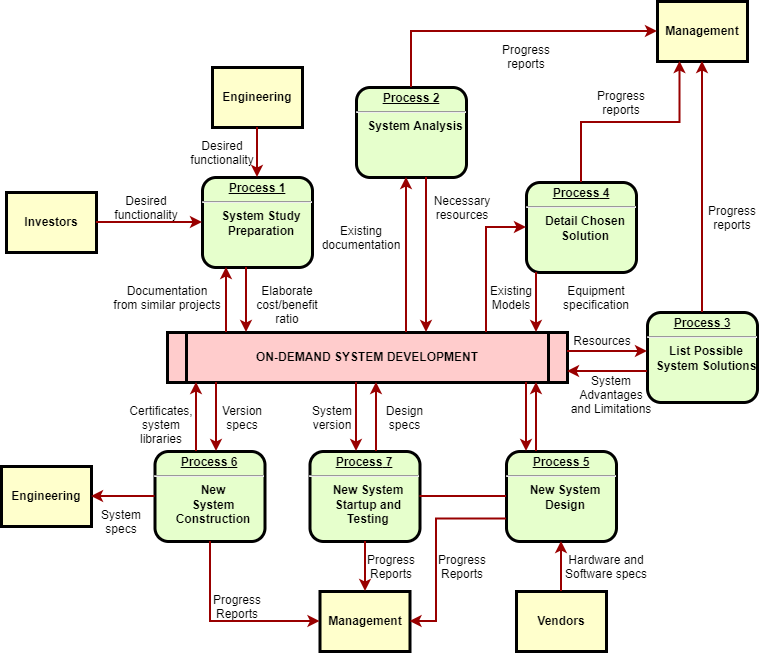

The diagram above was exported from draw.io. Its source (the exported page's mxGraphModel, read from the mxfile embedded in the PNG):
<mxGraphModel dx="1091" dy="679" grid="1" gridSize="10" guides="1" tooltips="1" connect="1" arrows="1" fold="1" page="1" pageScale="1" pageWidth="850" pageHeight="1100" math="0" shadow="0">
  <root>
    <mxCell id="0" />
    <mxCell id="1" parent="0" />
    <mxCell id="tLZSS5DspS-7UFs543o_-1" parent="1" style="verticalAlign=middle;align=center;overflow=fill;fontSize=12;fontFamily=Helvetica;html=1;rounded=1;fontStyle=1;strokeWidth=3;fillColor=#E6FFCC" value="&lt;p style=&quot;margin: 0px; margin-top: 4px; text-align: center; text-decoration: underline;&quot;&gt;&lt;strong&gt;Process 1&lt;br /&gt;&lt;/strong&gt;&lt;/p&gt;&lt;hr /&gt;&lt;p style=&quot;margin: 0px; margin-left: 8px;&quot;&gt;System Study&lt;/p&gt;&lt;p style=&quot;margin: 0px; margin-left: 8px;&quot;&gt;Preparation&lt;/p&gt;" vertex="1">
      <mxGeometry height="90" width="110" x="256" y="256" as="geometry" />
    </mxCell>
    <mxCell id="tLZSS5DspS-7UFs543o_-2" parent="1" style="whiteSpace=wrap;align=center;verticalAlign=middle;fontStyle=1;strokeWidth=3;fillColor=#FFFFCC" value="Engineering" vertex="1">
      <mxGeometry height="60" width="90" x="266" y="146" as="geometry" />
    </mxCell>
    <mxCell id="tLZSS5DspS-7UFs543o_-3" parent="1" style="whiteSpace=wrap;align=center;verticalAlign=middle;fontStyle=1;strokeWidth=3;fillColor=#FFFFCC" value="Investors" vertex="1">
      <mxGeometry height="60" width="90" x="60" y="271" as="geometry" />
    </mxCell>
    <mxCell id="tLZSS5DspS-7UFs543o_-4" parent="1" style="shape=process;whiteSpace=wrap;align=center;verticalAlign=middle;size=0.0475;fontStyle=1;strokeWidth=3;fillColor=#FFCCCC" value="ON-DEMAND SYSTEM DEVELOPMENT" vertex="1">
      <mxGeometry height="50" width="400" x="220.99999999999991" y="411" as="geometry" />
    </mxCell>
    <mxCell id="tLZSS5DspS-7UFs543o_-5" parent="1" style="verticalAlign=middle;align=center;overflow=fill;fontSize=12;fontFamily=Helvetica;html=1;rounded=1;fontStyle=1;strokeWidth=3;fillColor=#E6FFCC" value="&lt;p style=&quot;margin: 0px; margin-top: 4px; text-align: center; text-decoration: underline;&quot;&gt;&lt;strong&gt;Process 2&lt;br /&gt;&lt;/strong&gt;&lt;/p&gt;&lt;hr /&gt;&lt;p style=&quot;margin: 0px; margin-left: 8px;&quot;&gt;System Analysis&lt;/p&gt;" vertex="1">
      <mxGeometry height="90" width="110" x="410" y="166" as="geometry" />
    </mxCell>
    <mxCell id="tLZSS5DspS-7UFs543o_-6" parent="1" style="verticalAlign=middle;align=center;overflow=fill;fontSize=12;fontFamily=Helvetica;html=1;rounded=1;fontStyle=1;strokeWidth=3;fillColor=#E6FFCC" value="&lt;p style=&quot;margin: 0px; margin-top: 4px; text-align: center; text-decoration: underline;&quot;&gt;&lt;strong&gt;&lt;strong&gt;Process&lt;/strong&gt; 3&lt;br /&gt;&lt;/strong&gt;&lt;/p&gt;&lt;hr /&gt;&lt;p style=&quot;margin: 0px; margin-left: 8px;&quot;&gt;List Possible&lt;/p&gt;&lt;p style=&quot;margin: 0px; margin-left: 8px;&quot;&gt;System Solutions&lt;/p&gt;" vertex="1">
      <mxGeometry height="90" width="110" x="701" y="391" as="geometry" />
    </mxCell>
    <mxCell id="tLZSS5DspS-7UFs543o_-7" parent="1" style="verticalAlign=middle;align=center;overflow=fill;fontSize=12;fontFamily=Helvetica;html=1;rounded=1;fontStyle=1;strokeWidth=3;fillColor=#E6FFCC" value="&lt;p style=&quot;margin: 0px; margin-top: 4px; text-align: center; text-decoration: underline;&quot;&gt;&lt;strong&gt;&lt;strong&gt;Process&lt;/strong&gt; 4&lt;br /&gt;&lt;/strong&gt;&lt;/p&gt;&lt;hr /&gt;&lt;p style=&quot;margin: 0px; margin-left: 8px;&quot;&gt;Detail Chosen&lt;/p&gt;&lt;p style=&quot;margin: 0px; margin-left: 8px;&quot;&gt;Solution&lt;/p&gt;" vertex="1">
      <mxGeometry height="90" width="110" x="580" y="261" as="geometry" />
    </mxCell>
    <mxCell id="tLZSS5DspS-7UFs543o_-8" parent="1" style="verticalAlign=middle;align=center;overflow=fill;fontSize=12;fontFamily=Helvetica;html=1;rounded=1;fontStyle=1;strokeWidth=3;fillColor=#E6FFCC" value="&lt;p style=&quot;margin: 0px; margin-top: 4px; text-align: center; text-decoration: underline;&quot;&gt;&lt;strong&gt;&lt;strong&gt;Process&lt;/strong&gt; 5&lt;br /&gt;&lt;/strong&gt;&lt;/p&gt;&lt;hr /&gt;&lt;p style=&quot;margin: 0px; margin-left: 8px;&quot;&gt;New System&lt;/p&gt;&lt;p style=&quot;margin: 0px; margin-left: 8px;&quot;&gt;Design&lt;/p&gt;" vertex="1">
      <mxGeometry height="90" width="110" x="560" y="530" as="geometry" />
    </mxCell>
    <mxCell id="tLZSS5DspS-7UFs543o_-9" parent="1" style="verticalAlign=middle;align=center;overflow=fill;fontSize=12;fontFamily=Helvetica;html=1;rounded=1;fontStyle=1;strokeWidth=3;fillColor=#E6FFCC" value="&lt;p style=&quot;margin: 0px; margin-top: 4px; text-align: center; text-decoration: underline;&quot;&gt;&lt;strong&gt;&lt;strong&gt;Process&lt;/strong&gt; 6&lt;br /&gt;&lt;/strong&gt;&lt;/p&gt;&lt;hr /&gt;&lt;p style=&quot;margin: 0px; margin-left: 8px;&quot;&gt;New&lt;/p&gt;&lt;p style=&quot;margin: 0px; margin-left: 8px;&quot;&gt;System&lt;/p&gt;&lt;p style=&quot;margin: 0px; margin-left: 8px;&quot;&gt;Construction&lt;/p&gt;" vertex="1">
      <mxGeometry height="90" width="110" x="208.49999999999991" y="530" as="geometry" />
    </mxCell>
    <mxCell id="tLZSS5DspS-7UFs543o_-10" parent="1" style="whiteSpace=wrap;align=center;verticalAlign=middle;fontStyle=1;strokeWidth=3;fillColor=#FFFFCC" value="Management" vertex="1">
      <mxGeometry height="60" width="90" x="711" y="80.00000000000003" as="geometry" />
    </mxCell>
    <mxCell id="tLZSS5DspS-7UFs543o_-11" parent="1" style="whiteSpace=wrap;align=center;verticalAlign=middle;fontStyle=1;strokeWidth=3;fillColor=#FFFFCC" value="Management" vertex="1">
      <mxGeometry height="60" width="90" x="373.50000000000006" y="670" as="geometry" />
    </mxCell>
    <mxCell id="tLZSS5DspS-7UFs543o_-12" parent="1" style="whiteSpace=wrap;align=center;verticalAlign=middle;fontStyle=1;strokeWidth=3;fillColor=#FFFFCC" value="Engineering" vertex="1">
      <mxGeometry height="60" width="90" x="54.99999999999997" y="544.9999999999999" as="geometry" />
    </mxCell>
    <mxCell id="tLZSS5DspS-7UFs543o_-13" parent="1" style="whiteSpace=wrap;align=center;verticalAlign=middle;fontStyle=1;strokeWidth=3;fillColor=#FFFFCC" value="Vendors" vertex="1">
      <mxGeometry height="60" width="90" x="569.9999999999999" y="670" as="geometry" />
    </mxCell>
    <mxCell id="tLZSS5DspS-7UFs543o_-14" edge="1" parent="1" source="tLZSS5DspS-7UFs543o_-2" style="edgeStyle=none;noEdgeStyle=1;strokeColor=#990000;strokeWidth=2;rounded=0;" target="tLZSS5DspS-7UFs543o_-1" value="">
      <mxGeometry height="100" relative="1" width="100" as="geometry">
        <mxPoint x="40" y="270" as="sourcePoint" />
        <mxPoint x="140" y="170" as="targetPoint" />
      </mxGeometry>
    </mxCell>
    <mxCell id="tLZSS5DspS-7UFs543o_-15" edge="1" parent="1" source="tLZSS5DspS-7UFs543o_-3" style="edgeStyle=none;noEdgeStyle=1;strokeColor=#990000;strokeWidth=2;rounded=0;" target="tLZSS5DspS-7UFs543o_-1" value="">
      <mxGeometry height="100" relative="1" width="100" as="geometry">
        <mxPoint x="300" y="210" as="sourcePoint" />
        <mxPoint x="400" y="110" as="targetPoint" />
      </mxGeometry>
    </mxCell>
    <mxCell id="tLZSS5DspS-7UFs543o_-16" parent="1" style="verticalAlign=middle;align=center;overflow=fill;fontSize=12;fontFamily=Helvetica;html=1;rounded=1;fontStyle=1;strokeWidth=3;fillColor=#E6FFCC" value="&lt;p style=&quot;margin: 0px; margin-top: 4px; text-align: center; text-decoration: underline;&quot;&gt;&lt;strong&gt;&lt;strong&gt;Process&lt;/strong&gt; 7&lt;br /&gt;&lt;/strong&gt;&lt;/p&gt;&lt;hr /&gt;&lt;p style=&quot;margin: 0px; margin-left: 8px;&quot;&gt;New System&lt;/p&gt;&lt;p style=&quot;margin: 0px; margin-left: 8px;&quot;&gt;Startup and&lt;/p&gt;&lt;p style=&quot;margin: 0px; margin-left: 8px;&quot;&gt;Testing&lt;/p&gt;" vertex="1">
      <mxGeometry height="90" width="110" x="363.49999999999994" y="530" as="geometry" />
    </mxCell>
    <mxCell id="tLZSS5DspS-7UFs543o_-17" edge="1" parent="1" source="tLZSS5DspS-7UFs543o_-8" style="endArrow=none;noEdgeStyle=1;strokeColor=#990000;strokeWidth=2;rounded=0;" target="tLZSS5DspS-7UFs543o_-16" value="">
      <mxGeometry relative="1" as="geometry">
        <mxPoint x="225.00819672131135" y="501" as="sourcePoint" />
        <mxPoint x="420.32786885245895" y="670" as="targetPoint" />
      </mxGeometry>
    </mxCell>
    <mxCell id="tLZSS5DspS-7UFs543o_-18" parent="1" style="text;spacingTop=-5;align=center" value="Desired &#10;functionality" vertex="1">
      <mxGeometry height="20" width="30" x="185" y="271" as="geometry" />
    </mxCell>
    <mxCell id="tLZSS5DspS-7UFs543o_-19" parent="1" style="text;spacingTop=-5;align=center" value="Desired &#10;functionality" vertex="1">
      <mxGeometry height="20" width="30" x="261" y="216" as="geometry" />
    </mxCell>
    <mxCell id="tLZSS5DspS-7UFs543o_-20" parent="1" style="text;spacingTop=-5;align=center" value="Documentation&#10;from similar projects" vertex="1">
      <mxGeometry height="20" width="30" x="206" y="361" as="geometry" />
    </mxCell>
    <mxCell id="tLZSS5DspS-7UFs543o_-21" edge="1" parent="1" source="tLZSS5DspS-7UFs543o_-4" style="edgeStyle=elbowEdgeStyle;elbow=horizontal;strokeColor=#990000;strokeWidth=2;rounded=0;" target="tLZSS5DspS-7UFs543o_-1" value="">
      <mxGeometry height="100" relative="1" width="100" as="geometry">
        <Array as="points">
          <mxPoint x="280" y="390" />
        </Array>
        <mxPoint x="70" y="550" as="sourcePoint" />
        <mxPoint x="170" y="450" as="targetPoint" />
      </mxGeometry>
    </mxCell>
    <mxCell id="tLZSS5DspS-7UFs543o_-22" edge="1" parent="1" source="tLZSS5DspS-7UFs543o_-1" style="edgeStyle=elbowEdgeStyle;elbow=horizontal;strokeColor=#990000;strokeWidth=2;rounded=0;" target="tLZSS5DspS-7UFs543o_-4" value="">
      <mxGeometry height="100" relative="1" width="100" as="geometry">
        <Array as="points">
          <mxPoint x="300" y="380" />
        </Array>
        <mxPoint x="70" y="520" as="sourcePoint" />
        <mxPoint x="170" y="420" as="targetPoint" />
      </mxGeometry>
    </mxCell>
    <mxCell id="tLZSS5DspS-7UFs543o_-23" parent="1" style="text;spacingTop=-5;align=center" value="Elaborate&#10;cost/benefit&#10;ratio" vertex="1">
      <mxGeometry height="20" width="30" x="326" y="361" as="geometry" />
    </mxCell>
    <mxCell id="tLZSS5DspS-7UFs543o_-24" edge="1" parent="1" source="tLZSS5DspS-7UFs543o_-4" style="edgeStyle=elbowEdgeStyle;elbow=horizontal;strokeColor=#990000;strokeWidth=2;rounded=0;" target="tLZSS5DspS-7UFs543o_-5" value="">
      <mxGeometry height="100" relative="1" width="100" as="geometry">
        <Array as="points">
          <mxPoint x="460" y="330" />
        </Array>
        <mxPoint x="400" y="390" as="sourcePoint" />
        <mxPoint x="500" y="290" as="targetPoint" />
      </mxGeometry>
    </mxCell>
    <mxCell id="tLZSS5DspS-7UFs543o_-25" edge="1" parent="1" source="tLZSS5DspS-7UFs543o_-5" style="edgeStyle=elbowEdgeStyle;elbow=horizontal;strokeColor=#990000;strokeWidth=2;rounded=0;" target="tLZSS5DspS-7UFs543o_-4" value="">
      <mxGeometry height="100" relative="1" width="100" as="geometry">
        <Array as="points">
          <mxPoint x="480" y="340" />
        </Array>
        <mxPoint x="370" y="390" as="sourcePoint" />
        <mxPoint x="470" y="290" as="targetPoint" />
      </mxGeometry>
    </mxCell>
    <mxCell id="tLZSS5DspS-7UFs543o_-26" parent="1" style="text;spacingTop=-5;align=center" value="Existing&#10;documentation" vertex="1">
      <mxGeometry height="20" width="30" x="400.0000000000001" y="300.99999999999983" as="geometry" />
    </mxCell>
    <mxCell id="tLZSS5DspS-7UFs543o_-27" parent="1" style="text;spacingTop=-5;align=center" value="Necessary&#10;resources" vertex="1">
      <mxGeometry height="20" width="30" x="501.0000000000002" y="271.00000000000006" as="geometry" />
    </mxCell>
    <mxCell id="tLZSS5DspS-7UFs543o_-28" parent="1" style="text;spacingTop=-5;align=center" value="Progress&#10;reports" vertex="1">
      <mxGeometry height="20" width="30" x="565.0000000000001" y="120.00000000000003" as="geometry" />
    </mxCell>
    <mxCell id="tLZSS5DspS-7UFs543o_-29" parent="1" style="text;spacingTop=-5;align=center" value="Progress&#10;reports" vertex="1">
      <mxGeometry height="20" width="30" x="660" y="166.0000000000001" as="geometry" />
    </mxCell>
    <mxCell id="tLZSS5DspS-7UFs543o_-30" parent="1" style="text;spacingTop=-5;align=center" value="Progress&#10;reports" vertex="1">
      <mxGeometry height="20" width="30" x="771.0000000000001" y="281.0000000000001" as="geometry" />
    </mxCell>
    <mxCell id="tLZSS5DspS-7UFs543o_-31" edge="1" parent="1" source="tLZSS5DspS-7UFs543o_-5" style="edgeStyle=elbowEdgeStyle;elbow=horizontal;strokeColor=#990000;strokeWidth=2;rounded=0;" target="tLZSS5DspS-7UFs543o_-10" value="">
      <mxGeometry height="100" relative="1" width="100" as="geometry">
        <Array as="points">
          <mxPoint x="465" y="160" />
        </Array>
        <mxPoint x="280" y="200.0000000000001" as="sourcePoint" />
        <mxPoint x="380" y="100.00000000000011" as="targetPoint" />
      </mxGeometry>
    </mxCell>
    <mxCell id="tLZSS5DspS-7UFs543o_-32" edge="1" parent="1" source="tLZSS5DspS-7UFs543o_-7" style="edgeStyle=elbowEdgeStyle;elbow=vertical;entryX=0.25;entryY=1;strokeColor=#990000;strokeWidth=2;rounded=0;" target="tLZSS5DspS-7UFs543o_-10" value="">
      <mxGeometry height="100" relative="1" width="100" as="geometry">
        <mxPoint x="550" y="270" as="sourcePoint" />
        <mxPoint x="650" y="170" as="targetPoint" />
      </mxGeometry>
    </mxCell>
    <mxCell id="tLZSS5DspS-7UFs543o_-33" edge="1" parent="1" source="tLZSS5DspS-7UFs543o_-6" style="edgeStyle=elbowEdgeStyle;elbow=horizontal;strokeColor=#990000;strokeWidth=2;rounded=0;" target="tLZSS5DspS-7UFs543o_-10" value="">
      <mxGeometry height="100" relative="1" width="100" as="geometry">
        <mxPoint x="680.0000000000002" y="380" as="sourcePoint" />
        <mxPoint x="780.0000000000002" y="280" as="targetPoint" />
      </mxGeometry>
    </mxCell>
    <mxCell id="tLZSS5DspS-7UFs543o_-34" edge="1" parent="1" source="tLZSS5DspS-7UFs543o_-7" style="edgeStyle=elbowEdgeStyle;elbow=horizontal;strokeColor=#990000;strokeWidth=2;rounded=0;" target="tLZSS5DspS-7UFs543o_-4" value="">
      <mxGeometry height="100" relative="1" width="100" as="geometry">
        <Array as="points">
          <mxPoint x="590" y="380" />
        </Array>
        <mxPoint x="590" y="400" as="sourcePoint" />
        <mxPoint x="530" y="270" as="targetPoint" />
      </mxGeometry>
    </mxCell>
    <mxCell id="tLZSS5DspS-7UFs543o_-35" edge="1" parent="1" source="tLZSS5DspS-7UFs543o_-4" style="edgeStyle=segmentEdgeStyle;strokeColor=#990000;strokeWidth=2;rounded=0;" target="tLZSS5DspS-7UFs543o_-7" value="">
      <mxGeometry height="100" relative="1" width="100" as="geometry">
        <Array as="points">
          <mxPoint x="540" y="306" />
        </Array>
        <mxPoint x="360" y="380" as="sourcePoint" />
        <mxPoint x="460" y="280" as="targetPoint" />
      </mxGeometry>
    </mxCell>
    <mxCell id="tLZSS5DspS-7UFs543o_-36" parent="1" style="text;spacingTop=-5;align=center" value="Existing&#10;Models" vertex="1">
      <mxGeometry height="20" width="30" x="550.0000000000002" y="360.9999999999999" as="geometry" />
    </mxCell>
    <mxCell id="tLZSS5DspS-7UFs543o_-37" parent="1" style="text;spacingTop=-5;align=center" value="Equipment&#10;specification" vertex="1">
      <mxGeometry height="20" width="30" x="635" y="361" as="geometry" />
    </mxCell>
    <mxCell id="tLZSS5DspS-7UFs543o_-38" edge="1" parent="1" source="tLZSS5DspS-7UFs543o_-4" style="edgeStyle=elbowEdgeStyle;elbow=vertical;strokeColor=#990000;strokeWidth=2;rounded=0;" target="tLZSS5DspS-7UFs543o_-6" value="">
      <mxGeometry height="100" relative="1" width="100" as="geometry">
        <Array as="points">
          <mxPoint x="670" y="430" />
        </Array>
        <mxPoint x="520" y="520" as="sourcePoint" />
        <mxPoint x="620" y="420" as="targetPoint" />
      </mxGeometry>
    </mxCell>
    <mxCell id="tLZSS5DspS-7UFs543o_-39" edge="1" parent="1" source="tLZSS5DspS-7UFs543o_-6" style="edgeStyle=elbowEdgeStyle;elbow=vertical;strokeColor=#990000;strokeWidth=2;rounded=0;" target="tLZSS5DspS-7UFs543o_-4" value="">
      <mxGeometry height="100" relative="1" width="100" as="geometry">
        <Array as="points">
          <mxPoint x="670" y="450" />
        </Array>
        <mxPoint x="480" y="520" as="sourcePoint" />
        <mxPoint x="580" y="420" as="targetPoint" />
      </mxGeometry>
    </mxCell>
    <mxCell id="tLZSS5DspS-7UFs543o_-40" parent="1" style="text;spacingTop=-5;align=center" value="Resources" vertex="1">
      <mxGeometry height="20" width="30" x="641" y="410.99999999999994" as="geometry" />
    </mxCell>
    <mxCell id="tLZSS5DspS-7UFs543o_-41" parent="1" style="text;spacingTop=-5;align=center" value="System &#10;Advantages &#10;and Limitations" vertex="1">
      <mxGeometry height="20" width="30" x="650" y="451.0000000000001" as="geometry" />
    </mxCell>
    <mxCell id="tLZSS5DspS-7UFs543o_-42" edge="1" parent="1" source="tLZSS5DspS-7UFs543o_-8" style="edgeStyle=elbowEdgeStyle;elbow=horizontal;strokeColor=#990000;strokeWidth=2;rounded=0;" target="tLZSS5DspS-7UFs543o_-4" value="">
      <mxGeometry height="100" relative="1" width="100" as="geometry">
        <Array as="points">
          <mxPoint x="590" y="490" />
        </Array>
        <mxPoint x="440" y="600" as="sourcePoint" />
        <mxPoint x="540" y="500" as="targetPoint" />
      </mxGeometry>
    </mxCell>
    <mxCell id="tLZSS5DspS-7UFs543o_-43" edge="1" parent="1" source="tLZSS5DspS-7UFs543o_-4" style="edgeStyle=elbowEdgeStyle;elbow=horizontal;strokeColor=#990000;strokeWidth=2;rounded=0;" target="tLZSS5DspS-7UFs543o_-8" value="">
      <mxGeometry height="100" relative="1" width="100" as="geometry">
        <Array as="points">
          <mxPoint x="580" y="500" />
        </Array>
        <mxPoint x="420" y="610" as="sourcePoint" />
        <mxPoint x="520" y="510" as="targetPoint" />
      </mxGeometry>
    </mxCell>
    <mxCell id="tLZSS5DspS-7UFs543o_-44" edge="1" parent="1" source="tLZSS5DspS-7UFs543o_-13" style="edgeStyle=elbowEdgeStyle;elbow=horizontal;strokeColor=#990000;strokeWidth=2;rounded=0;" target="tLZSS5DspS-7UFs543o_-8" value="">
      <mxGeometry height="100" relative="1" width="100" as="geometry">
        <mxPoint x="450" y="720" as="sourcePoint" />
        <mxPoint x="550" y="620" as="targetPoint" />
      </mxGeometry>
    </mxCell>
    <mxCell id="tLZSS5DspS-7UFs543o_-45" parent="1" style="text;spacingTop=-5;align=center" value="Hardware and&#10;Software specs" vertex="1">
      <mxGeometry height="20" width="30" x="645" y="630" as="geometry" />
    </mxCell>
    <mxCell id="tLZSS5DspS-7UFs543o_-46" edge="1" parent="1" source="tLZSS5DspS-7UFs543o_-8" style="edgeStyle=elbowEdgeStyle;elbow=horizontal;exitX=0;exitY=0.75;strokeColor=#990000;strokeWidth=2;rounded=0;" target="tLZSS5DspS-7UFs543o_-11" value="">
      <mxGeometry height="100" relative="1" width="100" as="geometry">
        <Array as="points">
          <mxPoint x="490" y="650" />
        </Array>
        <mxPoint x="440" y="750" as="sourcePoint" />
        <mxPoint x="540" y="650" as="targetPoint" />
      </mxGeometry>
    </mxCell>
    <mxCell id="tLZSS5DspS-7UFs543o_-47" parent="1" style="text;spacingTop=-5;align=center" value="Progress&#10;Reports" vertex="1">
      <mxGeometry height="20" width="30" x="501.0000000000004" y="630.0000000000001" as="geometry" />
    </mxCell>
    <mxCell id="tLZSS5DspS-7UFs543o_-48" edge="1" parent="1" source="tLZSS5DspS-7UFs543o_-16" style="edgeStyle=elbowEdgeStyle;elbow=horizontal;strokeColor=#990000;strokeWidth=2;rounded=0;" target="tLZSS5DspS-7UFs543o_-11" value="">
      <mxGeometry height="100" relative="1" width="100" as="geometry">
        <mxPoint x="220" y="680.0000000000002" as="sourcePoint" />
        <mxPoint x="250.0000000000001" y="670" as="targetPoint" />
      </mxGeometry>
    </mxCell>
    <mxCell id="tLZSS5DspS-7UFs543o_-49" parent="1" style="text;spacingTop=-5;align=center" value="Progress&#10;Reports" vertex="1">
      <mxGeometry height="20" width="30" x="430.00000000000017" y="630.0000000000002" as="geometry" />
    </mxCell>
    <mxCell id="tLZSS5DspS-7UFs543o_-50" edge="1" parent="1" source="tLZSS5DspS-7UFs543o_-9" style="edgeStyle=elbowEdgeStyle;elbow=horizontal;strokeColor=#990000;strokeWidth=2;rounded=0;" target="tLZSS5DspS-7UFs543o_-11" value="">
      <mxGeometry height="100" relative="1" width="100" as="geometry">
        <Array as="points">
          <mxPoint x="264" y="650" />
        </Array>
        <mxPoint x="150.0000000000001" y="760" as="sourcePoint" />
        <mxPoint x="250.0000000000001" y="660" as="targetPoint" />
      </mxGeometry>
    </mxCell>
    <mxCell id="tLZSS5DspS-7UFs543o_-51" parent="1" style="text;spacingTop=-5;align=center" value="Progress&#10;Reports" vertex="1">
      <mxGeometry height="20" width="30" x="275.99999999999994" y="670.0000000000001" as="geometry" />
    </mxCell>
    <mxCell id="tLZSS5DspS-7UFs543o_-52" edge="1" parent="1" source="tLZSS5DspS-7UFs543o_-9" style="edgeStyle=elbowEdgeStyle;elbow=vertical;strokeColor=#990000;strokeWidth=2;rounded=0;" target="tLZSS5DspS-7UFs543o_-12" value="">
      <mxGeometry height="100" relative="1" width="100" as="geometry">
        <mxPoint x="90" y="760" as="sourcePoint" />
        <mxPoint x="190" y="660" as="targetPoint" />
      </mxGeometry>
    </mxCell>
    <mxCell id="tLZSS5DspS-7UFs543o_-53" edge="1" parent="1" source="tLZSS5DspS-7UFs543o_-4" style="edgeStyle=elbowEdgeStyle;elbow=horizontal;strokeColor=#990000;strokeWidth=2;rounded=0;" target="tLZSS5DspS-7UFs543o_-16" value="">
      <mxGeometry height="100" relative="1" width="100" as="geometry">
        <Array as="points">
          <mxPoint x="410" y="490" />
        </Array>
        <mxPoint x="70" y="520" as="sourcePoint" />
        <mxPoint x="170" y="420" as="targetPoint" />
      </mxGeometry>
    </mxCell>
    <mxCell id="tLZSS5DspS-7UFs543o_-54" edge="1" parent="1" source="tLZSS5DspS-7UFs543o_-16" style="edgeStyle=elbowEdgeStyle;elbow=horizontal;strokeColor=#990000;strokeWidth=2;rounded=0;" target="tLZSS5DspS-7UFs543o_-4" value="">
      <mxGeometry height="100" relative="1" width="100" as="geometry">
        <Array as="points">
          <mxPoint x="430" y="490" />
        </Array>
        <mxPoint x="79.99999999999989" y="530" as="sourcePoint" />
        <mxPoint x="179.9999999999999" y="430" as="targetPoint" />
      </mxGeometry>
    </mxCell>
    <mxCell id="tLZSS5DspS-7UFs543o_-55" parent="1" style="text;spacingTop=-5;align=center" value="Version&#10;specs" vertex="1">
      <mxGeometry height="20" width="30" x="281" y="481" as="geometry" />
    </mxCell>
    <mxCell id="tLZSS5DspS-7UFs543o_-56" parent="1" style="text;spacingTop=-5;align=center" value="Certificates,&#10;system&#10;libraries" vertex="1">
      <mxGeometry height="20" width="30" x="200" y="481.0000000000002" as="geometry" />
    </mxCell>
    <mxCell id="tLZSS5DspS-7UFs543o_-57" edge="1" parent="1" source="tLZSS5DspS-7UFs543o_-4" style="edgeStyle=elbowEdgeStyle;elbow=horizontal;strokeColor=#990000;strokeWidth=2;rounded=0;" target="tLZSS5DspS-7UFs543o_-9" value="">
      <mxGeometry height="100" relative="1" width="100" as="geometry">
        <Array as="points">
          <mxPoint x="270" y="490" />
        </Array>
        <mxPoint x="50.000000000000114" y="520" as="sourcePoint" />
        <mxPoint x="150.0000000000001" y="420" as="targetPoint" />
      </mxGeometry>
    </mxCell>
    <mxCell id="tLZSS5DspS-7UFs543o_-58" edge="1" parent="1" source="tLZSS5DspS-7UFs543o_-9" style="edgeStyle=elbowEdgeStyle;elbow=horizontal;strokeColor=#990000;strokeWidth=2;rounded=0;" target="tLZSS5DspS-7UFs543o_-4" value="">
      <mxGeometry height="100" relative="1" width="100" as="geometry">
        <Array as="points">
          <mxPoint x="250" y="490" />
        </Array>
        <mxPoint x="60" y="530" as="sourcePoint" />
        <mxPoint x="160" y="430" as="targetPoint" />
      </mxGeometry>
    </mxCell>
    <mxCell id="tLZSS5DspS-7UFs543o_-59" parent="1" style="text;spacingTop=-5;align=center" value="System&#10;specs" vertex="1">
      <mxGeometry height="20" width="30" x="159.99999999999994" y="585.0000000000001" as="geometry" />
    </mxCell>
    <mxCell id="tLZSS5DspS-7UFs543o_-60" parent="1" style="text;spacingTop=-5;align=center" value="Design&#10;specs" vertex="1">
      <mxGeometry height="20" width="30" x="443.49999999999994" y="481.0000000000002" as="geometry" />
    </mxCell>
    <mxCell id="tLZSS5DspS-7UFs543o_-61" parent="1" style="text;spacingTop=-5;align=center" value="System&#10;version" vertex="1">
      <mxGeometry height="20" width="30" x="370.9999999999998" y="481" as="geometry" />
    </mxCell>
  </root>
</mxGraphModel>